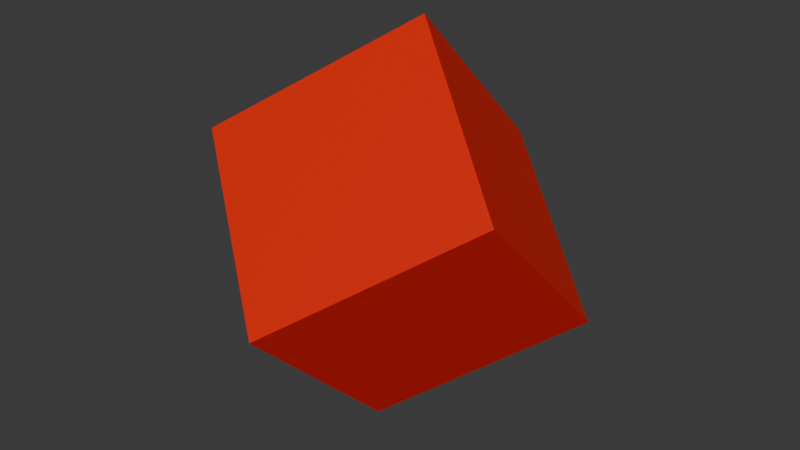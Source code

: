 # Source: cube.blend  (saved by Blender 5.0.118; exported with 4.5.12 LTS)
import bpy
from mathutils import Matrix  # noqa: F401  (used for matrix-valued properties, if any)

bpy.ops.wm.read_factory_settings(use_empty=True)
scene = bpy.context.scene
scene.name = 'Scene'

# ---- collections
col_collection = bpy.data.collections.new('Collection'); scene.collection.children.link(col_collection)

# ---- materials (node trees are filled in below, after node groups)
mat_material_002 = bpy.data.materials.new('Material.002')

# ---- material node trees
mat_material_002.use_nodes = True; mat_material_002.node_tree.nodes.clear()
_N = mat_material_002.node_tree.nodes; _L = mat_material_002.node_tree.links
n0 = _N.new('ShaderNodeBsdfPrincipled'); n0.name = 'Principled BSDF'; n0.location = (-200, 100)
n0.inputs[0].default_value = (0.8, 0.01066, 0.0, 1.0)
n1 = _N.new('ShaderNodeOutputMaterial'); n1.name = 'Material Output'; n1.location = (200, 100)
_L.new(n0.outputs[0], n1.inputs[0])
n1.is_active_output = True

# ---- world
world_world = bpy.data.worlds.new('World'); scene.world = world_world
world_world.use_nodes = True; world_world.node_tree.nodes.clear()
_N = world_world.node_tree.nodes; _L = world_world.node_tree.links
n0 = _N.new('ShaderNodeOutputWorld'); n0.name = 'World Output'; n0.location = (200, 100)
n1 = _N.new('ShaderNodeBackground'); n1.name = 'Background'; n1.location = (-200, 100)
n1.inputs[0].default_value = (0.05088, 0.05088, 0.05088, 1.0)
_L.new(n1.outputs[0], n0.inputs[0])
n0.is_active_output = True
world_world.color = (0.05088, 0.05088, 0.05088)
world_world.sun_shadow_jitter_overblur = 0.0

# ---- meshes
me_cube_002 = bpy.data.meshes.new('Cube.002')
me_cube_002.from_pydata([(0.0, -0.2929, 1.293), (0.0, -1.707, 2.707), (-1.414, 0.7071, 2.293), (-1.414, -0.7071, 3.707), (1.414, 0.7071, 2.293), (1.414, -0.7071, 3.707), (0.0, 1.707, 3.293), (0.0, 0.2929, 4.707)], [], [(0, 1, 3, 2), (2, 3, 7, 6), (6, 7, 5, 4), (4, 5, 1, 0), (2, 6, 4, 0), (7, 3, 1, 5)])
_uv = me_cube_002.uv_layers.new(name='UVMap')
_uv.uv.foreach_set('vector', [0.375, 0.0, 0.625, 0.0, 0.625, 0.25, 0.375, 0.25, 0.375, 0.25, 0.625, 0.25, 0.625, 0.5, 0.375, 0.5, 0.375, 0.5, 0.625, 0.5, 0.625, 0.75, 0.375, 0.75, 0.375, 0.75, 0.625, 0.75, 0.625, 1.0, 0.375, 1.0, 0.125, 0.5, 0.375, 0.5, 0.375, 0.75, 0.125, 0.75, 0.625, 0.5, 0.875, 0.5, 0.875, 0.75, 0.625, 0.75])
me_cube_002.materials.append(mat_material_002)
me_cube_002.update()

# ---- objects
ob_cube_002 = bpy.data.objects.new('Cube.002', me_cube_002)

# ---- transforms, parenting, visibility, modifiers, constraints
ob_cube_002.location = (0.0, 0.0, 0.0)

# ---- collection membership
col_collection.objects.link(ob_cube_002)

# ---- scene / render settings (as saved in the file)
scene.frame_start = 1; scene.frame_end = 60; scene.frame_set(1)
scene.render.engine = 'BLENDER_EEVEE_NEXT'
scene.render.bake_bias = 0.0
scene.render.bake_samples = 0
scene.cycles.sampling_pattern = 'TABULATED_SOBOL'
scene.eevee.use_volume_custom_range = False
bpy.context.view_layer.update()

# ---- added for rendering (the .blend has no active camera and no usable light): camera, sun
cam_auto = bpy.data.cameras.new('AutoCamera')
cam_auto.lens = 50.0
cam_auto.sensor_width = 36.0
cam_auto.clip_end = 1000.0
ob_auto_camera = bpy.data.objects.new('AutoCamera', cam_auto)
scene.collection.objects.link(ob_auto_camera)
ob_auto_camera.location = (5.17743, -6.21292, 7.14195)
ob_auto_camera.rotation_euler = (1.09748, -7.21219e-08, 0.694738)
scene.camera = ob_auto_camera
light_auto_sun = bpy.data.lights.new('AutoSun', 'SUN')
light_auto_sun.energy = 3.0
light_auto_sun.angle = 0.0523599
ob_auto_sun = bpy.data.objects.new('AutoSun', light_auto_sun)
scene.collection.objects.link(ob_auto_sun)
ob_auto_sun.rotation_euler = (0.872665, 0.174533, 0.523599)
bpy.context.view_layer.update()
